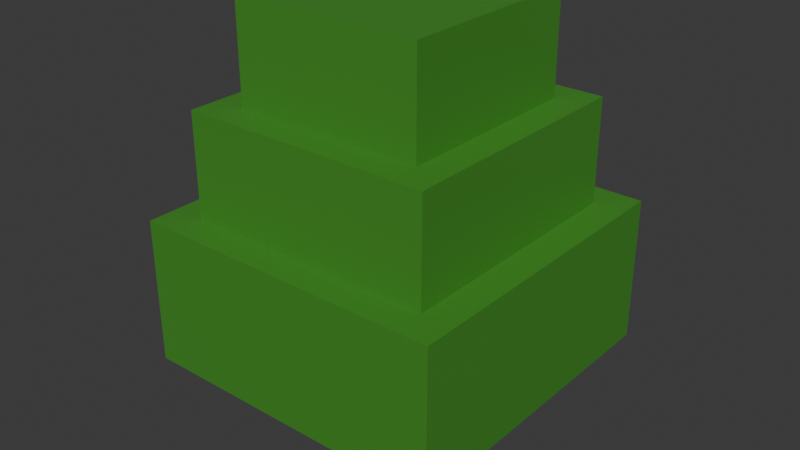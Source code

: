 # Source: tree1.blend  (saved by Blender 4.0.36; exported with 4.5.12 LTS)
import bpy
from mathutils import Matrix  # noqa: F401  (used for matrix-valued properties, if any)

bpy.ops.wm.read_factory_settings(use_empty=True)
scene = bpy.context.scene
scene.name = 'Scene'

# ---- collections
col_collection = bpy.data.collections.new('Collection'); scene.collection.children.link(col_collection)

# ---- materials (node trees are filled in below, after node groups)
mat_material_001 = bpy.data.materials.new('Material.001')
mat_material_001.use_transparent_shadow = False
mat_material = bpy.data.materials.new('Material')
mat_material.alpha_threshold = 0.0
mat_material.use_transparent_shadow = False
mat_material.roughness = 0.5
mat_material.line_color = (0.0, 0.0, 0.0, 1.0)

# ---- material node trees
mat_material_001.use_nodes = True; mat_material_001.node_tree.nodes.clear()
_N = mat_material_001.node_tree.nodes; _L = mat_material_001.node_tree.links
n0 = _N.new('ShaderNodeBsdfPrincipled'); n0.name = 'Principled BSDF'; n0.location = (10, 300)
n0.inputs[0].default_value = (0.05564, 0.268, 0.02787, 1.0)
n0.inputs[3].default_value = 1.45
n1 = _N.new('ShaderNodeOutputMaterial'); n1.name = 'Material Output'; n1.location = (300, 300)
_L.new(n0.outputs[0], n1.inputs[0])
n1.is_active_output = True
mat_material.use_nodes = True; mat_material.node_tree.nodes.clear()
_N = mat_material.node_tree.nodes; _L = mat_material.node_tree.links
n0 = _N.new('ShaderNodeOutputMaterial'); n0.name = 'Material Output'; n0.location = (300, 300)
n1 = _N.new('ShaderNodeBsdfPrincipled'); n1.name = 'Principled BSDF'; n1.location = (10, 300)
n1.inputs[0].default_value = (0.2052, 0.04073, 0.005533, 1.0)
n1.inputs[3].default_value = 1.45
_L.new(n1.outputs[0], n0.inputs[0])
n0.is_active_output = True

# ---- world
world_world = bpy.data.worlds.new('World'); scene.world = world_world
world_world.use_nodes = True; world_world.node_tree.nodes.clear()
_N = world_world.node_tree.nodes; _L = world_world.node_tree.links
n0 = _N.new('ShaderNodeOutputWorld'); n0.name = 'World Output'; n0.location = (300, 300)
n1 = _N.new('ShaderNodeBackground'); n1.name = 'Background'; n1.location = (10, 300)
n1.inputs[0].default_value = (0.05088, 0.05088, 0.05088, 1.0)
_L.new(n1.outputs[0], n0.inputs[0])
n0.is_active_output = True
world_world.color = (0.05088, 0.05088, 0.05088)
world_world.use_sun_shadow = False
world_world.sun_shadow_jitter_overblur = 0.0

# ---- meshes
me_cube_002 = bpy.data.meshes.new('Cube.002')
me_cube_002.from_pydata([(-0.7255, -0.7255, 0.3973), (-0.7255, -0.7255, 1.067), (-0.7255, 0.7255, 0.3973), (-0.7255, 0.7255, 1.067), (0.7255, -0.7255, 0.3973), (0.7255, -0.7255, 1.067), (0.7255, 0.7255, 0.3973), (0.7255, 0.7255, 1.067), (-0.5792, -0.5792, 0.6853), (-0.5792, -0.5792, 1.543), (-0.5792, 0.5792, 0.6853), (-0.5792, 0.5792, 1.543), (0.5792, -0.5792, 0.6853), (0.5792, -0.5792, 1.543), (0.5792, 0.5792, 0.6853), (0.5792, 0.5792, 1.543), (-0.4393, -0.4393, 1.198), (-0.4393, -0.4393, 2.0), (-0.4393, 0.4393, 1.198), (-0.4393, 0.4393, 2.0), (0.4393, -0.4393, 1.198), (0.4393, -0.4393, 2.0), (0.4393, 0.4393, 1.198), (0.4393, 0.4393, 2.0), (-0.2113, -0.2113, 0.0), (-0.2113, -0.2113, 1.0), (-0.2113, 0.2113, 0.0), (-0.2113, 0.2113, 1.0), (0.2113, -0.2113, 0.0), (0.2113, -0.2113, 1.0), (0.2113, 0.2113, 0.0), (0.2113, 0.2113, 1.0)], [], [(0, 1, 3, 2), (2, 3, 7, 6), (6, 7, 5, 4), (4, 5, 1, 0), (2, 6, 4, 0), (7, 3, 1, 5), (8, 9, 11, 10), (10, 11, 15, 14), (14, 15, 13, 12), (12, 13, 9, 8), (10, 14, 12, 8), (15, 11, 9, 13), (16, 17, 19, 18), (18, 19, 23, 22), (22, 23, 21, 20), (20, 21, 17, 16), (18, 22, 20, 16), (23, 19, 17, 21), (24, 25, 27, 26), (26, 27, 31, 30), (30, 31, 29, 28), (28, 29, 25, 24), (26, 30, 28, 24), (31, 27, 25, 29)])
me_cube_002.polygons.foreach_set('material_index', [0, 0, 0, 0, 0, 0, 0, 0, 0, 0, 0, 0, 0, 0, 0, 0, 0, 0, 1, 1, 1, 1, 1, 1])
_uv = me_cube_002.uv_layers.new(name='UVMap')
_uv.uv.foreach_set('vector', [0.375, 0.0, 0.625, 0.0, 0.625, 0.25, 0.375, 0.25, 0.375, 0.25, 0.625, 0.25, 0.625, 0.5, 0.375, 0.5, 0.375, 0.5, 0.625, 0.5, 0.625, 0.75, 0.375, 0.75, 0.375, 0.75, 0.625, 0.75, 0.625, 1.0, 0.375, 1.0, 0.125, 0.5, 0.375, 0.5, 0.375, 0.75, 0.125, 0.75, 0.625, 0.5, 0.875, 0.5, 0.875, 0.75, 0.625, 0.75, 0.375, 0.0, 0.625, 0.0, 0.625, 0.25, 0.375, 0.25, 0.375, 0.25, 0.625, 0.25, 0.625, 0.5, 0.375, 0.5, 0.375, 0.5, 0.625, 0.5, 0.625, 0.75, 0.375, 0.75, 0.375, 0.75, 0.625, 0.75, 0.625, 1.0, 0.375, 1.0, 0.125, 0.5, 0.375, 0.5, 0.375, 0.75, 0.125, 0.75, 0.625, 0.5, 0.875, 0.5, 0.875, 0.75, 0.625, 0.75, 0.375, 0.0, 0.625, 0.0, 0.625, 0.25, 0.375, 0.25, 0.375, 0.25, 0.625, 0.25, 0.625, 0.5, 0.375, 0.5, 0.375, 0.5, 0.625, 0.5, 0.625, 0.75, 0.375, 0.75, 0.375, 0.75, 0.625, 0.75, 0.625, 1.0, 0.375, 1.0, 0.125, 0.5, 0.375, 0.5, 0.375, 0.75, 0.125, 0.75, 0.625, 0.5, 0.875, 0.5, 0.875, 0.75, 0.625, 0.75, 0.375, 0.0, 0.625, 0.0, 0.625, 0.25, 0.375, 0.25, 0.375, 0.25, 0.625, 0.25, 0.625, 0.5, 0.375, 0.5, 0.375, 0.5, 0.625, 0.5, 0.625, 0.75, 0.375, 0.75, 0.375, 0.75, 0.625, 0.75, 0.625, 1.0, 0.375, 1.0, 0.125, 0.5, 0.375, 0.5, 0.375, 0.75, 0.125, 0.75, 0.625, 0.5, 0.875, 0.5, 0.875, 0.75, 0.625, 0.75])
me_cube_002.materials.append(mat_material_001)
me_cube_002.materials.append(mat_material)
me_cube_002.update()

# ---- objects
ob_cube_001 = bpy.data.objects.new('Cube.001', me_cube_002)

# ---- transforms, parenting, visibility, modifiers, constraints
ob_cube_001.location = (0.0, 0.0, 0.0)

# ---- collection membership
col_collection.objects.link(ob_cube_001)

# ---- scene / render settings (as saved in the file)
scene.frame_start = 1; scene.frame_end = 250; scene.frame_set(1)
scene.render.engine = 'BLENDER_EEVEE_NEXT'
scene.cycles.sampling_pattern = 'TABULATED_SOBOL'
bpy.context.view_layer.update()

# ---- added for rendering (the .blend has no active camera and no usable light): camera, sun
cam_auto = bpy.data.cameras.new('AutoCamera')
cam_auto.lens = 50.0
cam_auto.sensor_width = 36.0
cam_auto.clip_end = 1000.0
ob_auto_camera = bpy.data.objects.new('AutoCamera', cam_auto)
scene.collection.objects.link(ob_auto_camera)
ob_auto_camera.location = (2.65121, -3.18146, 3.12097)
ob_auto_camera.rotation_euler = (1.09748, -7.21219e-08, 0.694738)
scene.camera = ob_auto_camera
light_auto_sun = bpy.data.lights.new('AutoSun', 'SUN')
light_auto_sun.energy = 3.0
light_auto_sun.angle = 0.0523599
ob_auto_sun = bpy.data.objects.new('AutoSun', light_auto_sun)
scene.collection.objects.link(ob_auto_sun)
ob_auto_sun.rotation_euler = (0.872665, 0.174533, 0.523599)
bpy.context.view_layer.update()
